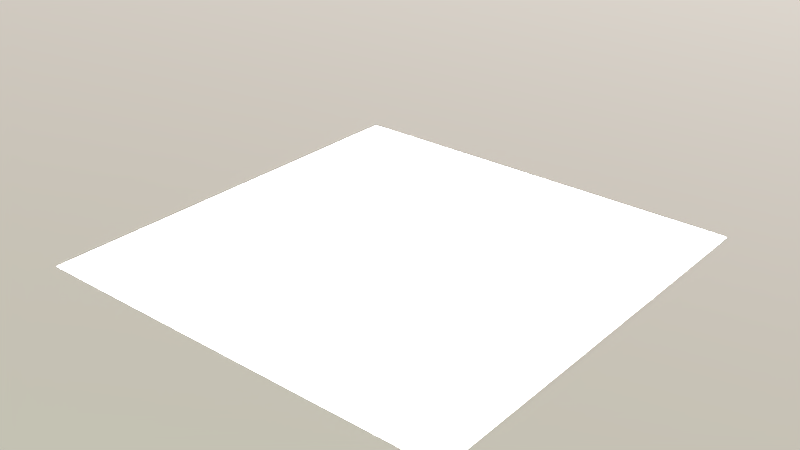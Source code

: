 # Source: LightViewDev.blend  (saved by Blender 2.69.2; exported with 4.5.12 LTS)
import bpy
from mathutils import Matrix  # noqa: F401  (used for matrix-valued properties, if any)

bpy.ops.wm.read_factory_settings(use_empty=True)
scene = bpy.context.scene
scene.name = 'Scene'

# ---- collections
col_collection_1 = bpy.data.collections.new('Collection 1'); scene.collection.children.link(col_collection_1)

# ---- materials (node trees are filled in below, after node groups)
mat_floor = bpy.data.materials.new('Floor')
mat_floor.alpha_threshold = 0.0
mat_floor.roughness = 0.5
mat_floor.line_color = (0.0, 0.0, 0.0, 1.0)
mat_clay = bpy.data.materials.new('Clay')
mat_clay.alpha_threshold = 0.0
mat_clay.roughness = 0.5
mat_clay.line_color = (0.0, 0.0, 0.0, 1.0)

# ---- material node trees
mat_floor.use_nodes = True; mat_floor.node_tree.nodes.clear()
_N = mat_floor.node_tree.nodes; _L = mat_floor.node_tree.links
n0 = _N.new('ShaderNodeOutputMaterial'); n0.name = 'Material Output'; n0.location = (300, 300)
n1 = _N.new('ShaderNodeBsdfDiffuse'); n1.name = 'Diffuse BSDF'; n1.location = (-29, 309)
n1.inputs[0].default_value = (0.45, 0.45, 0.45, 1.0)
_L.new(n1.outputs[0], n0.inputs[0])
n0.is_active_output = True
mat_clay.use_nodes = True; mat_clay.node_tree.nodes.clear()
_N = mat_clay.node_tree.nodes; _L = mat_clay.node_tree.links
n0 = _N.new('ShaderNodeOutputMaterial'); n0.name = 'Material Output'; n0.location = (300, 300)
n1 = _N.new('ShaderNodeBsdfDiffuse'); n1.name = 'Diffuse BSDF'; n1.location = (-29, 309)
n1.inputs[0].default_value = (0.45, 0.45, 0.45, 1.0)
_L.new(n1.outputs[0], n0.inputs[0])
n0.is_active_output = True

# ---- world
world_world = bpy.data.worlds.new('World'); scene.world = world_world
world_world.use_nodes = True; world_world.node_tree.nodes.clear()
_N = world_world.node_tree.nodes; _L = world_world.node_tree.links
n0 = _N.new('ShaderNodeOutputWorld'); n0.name = 'World Output'; n0.location = (300, 300)
n1 = _N.new('ShaderNodeBackground'); n1.name = 'Background'; n1.location = (10, 300)
n1.inputs[1].default_value = 5.0
n2 = _N.new('ShaderNodeTexSky'); n2.name = 'Sky Texture'; n2.location = (-249, 332)
n2.sky_type = 'HOSEK_WILKIE'
n2.sun_direction = (-0.04615, 0.3923, 0.9187)
n2.turbidity = 9.53
n2.ground_albedo = 0.2
n2.sun_elevation = 1.571
_L.new(n1.outputs[0], n0.inputs[0])
_L.new(n2.outputs[0], n1.inputs[0])
n0.is_active_output = True
world_world.color = (0.05088, 0.05088, 0.05088)
world_world.use_sun_shadow = False
world_world.sun_shadow_jitter_overblur = 0.0
world_world.cycles.sampling_method = 'MANUAL'
world_world.cycles.sample_map_resolution = 256

# ---- cameras
cam_camera = bpy.data.cameras.new('Camera')
cam_camera.clip_end = 100.0
cam_camera.lens = 35.0
cam_camera.sensor_width = 32.0
cam_camera.sensor_height = 18.0
cam_camera.ortho_scale = 7.314
cam_camera.dof.focus_distance = 0.0

# ---- lights
light_sun_002 = bpy.data.lights.new('Sun.002', 'SUN')
light_sun_002.transmission_factor = 0.0
light_sun_002.angle = 2.942
light_sun_002.energy = 1.0
light_sun_002.shadow_buffer_clip_start = 0.5
light_sun_002.shadow_soft_size = 10.0
light_sun_002.shadow_cascade_max_distance = 1000.0
light_sun_002.cycles.use_multiple_importance_sampling = False
light_area_004 = bpy.data.lights.new('Area.004', 'SUN')
light_area_004.transmission_factor = 0.0
light_area_004.angle = 2.942
light_area_004.energy = 100.0
light_area_004.shadow_buffer_clip_start = 0.5
light_area_004.shadow_soft_size = 10.0
light_area_004.shadow_cascade_max_distance = 1000.0
light_area_004.cycles.use_multiple_importance_sampling = False

# ---- meshes
me_plane = bpy.data.meshes.new('Plane')
me_plane.from_pydata([(8.0, -8.0, 0.0), (-8.0, -8.0, 0.0), (8.0, 8.0, 0.0), (-8.0, 8.0, 0.0)], [], [(1, 0, 2, 3)])
me_plane.materials.append(mat_floor)
me_plane.use_remesh_preserve_volume = False
me_plane.use_remesh_preserve_attributes = False
me_plane.use_mirror_vertex_groups = False
me_plane.update()
me_cube = bpy.data.meshes.new('Cube')
me_cube.from_pydata([(-1.0, -1.0, -1.0), (-1.0, 1.0, -1.0), (1.0, 1.0, -1.0), (1.0, -1.0, -1.0), (-1.0, -1.0, 1.0), (-1.0, 1.0, 1.0), (1.0, 1.0, 1.0), (1.0, -1.0, 1.0)], [], [(4, 5, 1, 0), (5, 6, 2, 1), (6, 7, 3, 2), (7, 4, 0, 3), (0, 1, 2, 3), (7, 6, 5, 4)])
me_cube.materials.append(mat_clay)
me_cube.use_remesh_preserve_volume = False
me_cube.use_remesh_preserve_attributes = False
me_cube.use_mirror_vertex_groups = False
me_cube.update()

# ---- objects
ob_sun = bpy.data.objects.new('Sun', light_sun_002)
ob_area = bpy.data.objects.new('Area', light_area_004)
ob_plane = bpy.data.objects.new('Plane', me_plane)
ob_cube = bpy.data.objects.new('Cube', me_cube)
ob_camera = bpy.data.objects.new('Camera', cam_camera)

# ---- transforms, parenting, visibility, modifiers, constraints
ob_sun.location = (-18.23, -3.897, 13.93)
ob_sun.rotation_euler = (1.137, 0.01341, -1.378)
ob_sun.lineart.crease_threshold = 0.0
ob_area.location = (5.373, -13.78, 16.92)
ob_area.rotation_euler = (0.9407, 0.01215, 0.3624)
ob_area.lineart.crease_threshold = 0.0
ob_plane.location = (0.0, 0.0, 0.0)
ob_plane.lineart.crease_threshold = 0.0
ob_cube.location = (0.0, 0.0, 1.0)
ob_cube.lineart.crease_threshold = 0.0
ob_camera.location = (1.038e-15, -9.925, 2.55)
ob_camera.rotation_euler = (1.381, -4.181e-17, 3.971e-18)
ob_camera.lock_rotations_4d = False
ob_camera.empty_display_type = 'ARROWS'
ob_camera.color = (0.0, 0.0, 0.0, 0.0)
ob_camera.display_type = 'WIRE'
ob_camera.lineart.crease_threshold = 0.0

# ---- collection membership
col_collection_1.objects.link(ob_sun)
col_collection_1.objects.link(ob_area)
col_collection_1.objects.link(ob_plane)
col_collection_1.objects.link(ob_cube)
col_collection_1.objects.link(ob_camera)

# ---- scene / render settings (as saved in the file)
scene.frame_start = 1; scene.frame_end = 250; scene.frame_set(1)
scene.render.engine = 'CYCLES'
scene.render.image_settings.compression = 90
scene.render.resolution_percentage = 50
scene.render.dither_intensity = 0.0
scene.render.use_border = True
scene.cycles.use_denoising = False
scene.cycles.samples = 500
scene.cycles.sampling_pattern = 'TABULATED_SOBOL'
scene.cycles.light_sampling_threshold = 0.0
scene.cycles.use_adaptive_sampling = False
scene.cycles.use_light_tree = False
scene.cycles.blur_glossy = 0.0
scene.cycles.volume_bounces = 1
scene.cycles.pixel_filter_type = 'GAUSSIAN'
scene.cycles.sample_clamp_indirect = 0.0
scene.view_settings.view_transform = 'Standard'
bpy.context.view_layer.update()

# ---- added for rendering (the .blend has no active camera): camera
cam_auto = bpy.data.cameras.new('AutoCamera')
cam_auto.lens = 50.0
cam_auto.sensor_width = 36.0
cam_auto.clip_end = 1000.0
ob_auto_camera = bpy.data.objects.new('AutoCamera', cam_auto)
scene.collection.objects.link(ob_auto_camera)
ob_auto_camera.location = (21.0171, -25.2205, 17.8137)
ob_auto_camera.rotation_euler = (1.09748, -7.21219e-08, 0.694738)
scene.camera = ob_auto_camera
bpy.context.view_layer.update()
